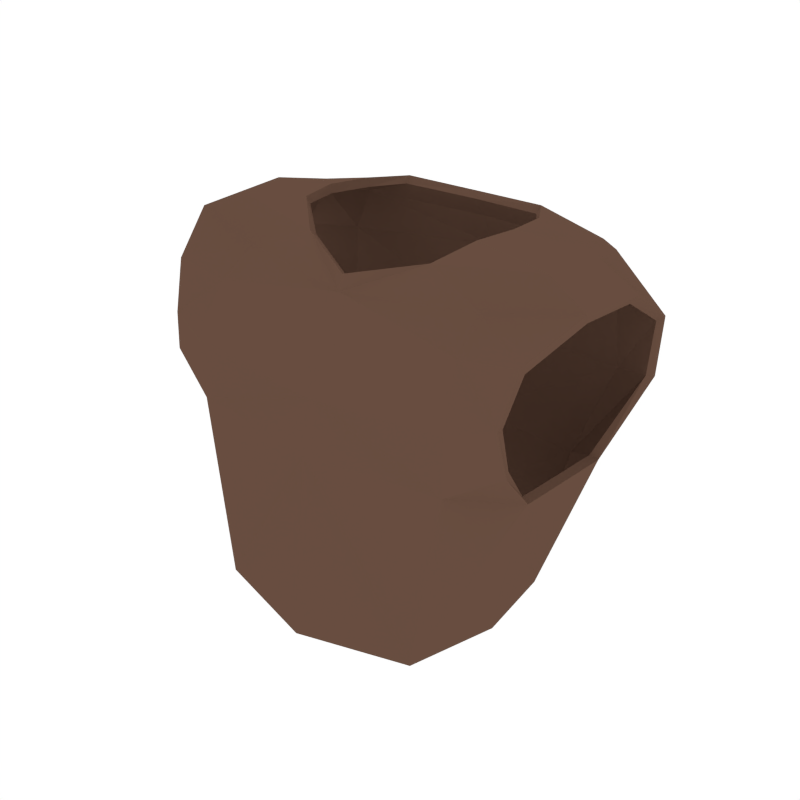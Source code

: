 # Source: Armor_Leather.blend  (saved by Blender 2.79.0; exported with 4.5.12 LTS)
import bpy
from mathutils import Matrix  # noqa: F401  (used for matrix-valued properties, if any)

bpy.ops.wm.read_factory_settings(use_empty=True)
scene = bpy.context.scene
scene.name = 'Scene'

# ---- collections
col_collection_1 = bpy.data.collections.new('Collection 1'); scene.collection.children.link(col_collection_1)

# ---- materials (node trees are filled in below, after node groups)
mat_brown = bpy.data.materials.new('Brown')
mat_brown.alpha_threshold = 0.0
mat_brown.diffuse_color = (0.1376, 0.07494, 0.05109, 1.0)
mat_brown.roughness = 0.5

# ---- material node trees

# ---- world
world_world = bpy.data.worlds.new('World'); scene.world = world_world
world_world.color = (1.0, 1.0, 1.0)
world_world.use_sun_shadow = False
world_world.sun_shadow_jitter_overblur = 0.0
world_world.cycles.sampling_method = 'NONE'
world_world.cycles.sample_map_resolution = 256

# ---- meshes
me_cylinder_048 = bpy.data.meshes.new('Cylinder.048')
me_cylinder_048.from_pydata([(0.4136, -0.1317, -0.04411), (0.3133, -0.2595, -0.01141), (0.4132, 0.1196, -0.06202), (0.291, 0.2551, -0.1497), (0.2513, -0.2712, -0.4182), (0.4788, -0.08478, 0.3312), (0.4264, -0.2024, 0.2569), (0.4707, 0.2238, 0.2288), (0.4877, 0.06734, 0.3216), (0.4586, 0.2336, 0.0942), (0.3813, -0.05774, 0.3728), (0.373, 0.1876, 0.3494), (0.4043, 0.06932, 0.3726), (0.3024, 0.2631, 0.3351), (0.4111, -0.2376, 0.1497), (0.3658, 0.2863, 0.0657), (0.3522, 0.2777, 0.2278), (0.2644, 0.2007, -0.3547), (0.3252, -0.09758, -0.3936), (0.3146, 0.07061, -0.3783), (0.4277, -0.2281, 0.05839), (0.2863, -0.1251, 0.2966), (0.2971, -0.2063, 0.2386), (0.3164, -0.2632, 0.1209), (0.2138, -0.03996, 0.3919), (0.218, 0.1579, 0.3866), (0.17, 0.237, 0.383), (0.2316, 0.05198, 0.3935), (0.1512, -0.09602, 0.3489), (-0.4136, -0.1317, -0.04411), (-0.3133, -0.2595, -0.01141), (-0.4132, 0.1196, -0.06202), (-0.291, 0.2551, -0.1497), (-0.2513, -0.2712, -0.4182), (-0.4788, -0.08478, 0.3312), (-0.4264, -0.2024, 0.2569), (-0.4707, 0.2238, 0.2288), (-0.4877, 0.06734, 0.3216), (-0.4586, 0.2336, 0.0942), (-0.3813, -0.05774, 0.3728), (-0.373, 0.1876, 0.3494), (-0.4043, 0.06932, 0.3726), (-0.3024, 0.2631, 0.3351), (-0.4111, -0.2376, 0.1497), (-0.3658, 0.2863, 0.0657), (-0.3522, 0.2777, 0.2278), (-0.2644, 0.2007, -0.3547), (-0.3252, -0.09758, -0.3936), (-0.3146, 0.07061, -0.3783), (-0.4277, -0.2281, 0.05839), (-0.2863, -0.1251, 0.2966), (-0.2971, -0.2063, 0.2386), (-0.3164, -0.2632, 0.1209), (-0.2138, -0.03996, 0.3919), (-0.218, 0.1579, 0.3866), (-0.17, 0.237, 0.383), (-0.2316, 0.05198, 0.3935), (-0.1512, -0.09602, 0.3489), (0.0, -0.1803, 0.2814), (0.0, 0.3013, 0.325), (0.0, 0.3352, 0.2449), (0.0, 0.3161, 0.0657), (0.0, 0.2898, -0.1505), (0.0, 0.2399, -0.3547), (0.0, -0.2237, 0.2154), (0.0, -0.3352, -0.427), (0.0, -0.2898, -0.025), (0.0, -0.2682, 0.09101), (0.0, -0.1681, 0.3136), (0.0, 0.2619, 0.3742), (0.3961, -0.1246, -0.03742), (0.3052, -0.2414, -0.008976), (0.3959, 0.1126, -0.05486), (0.2815, 0.2385, -0.1438), (0.241, -0.254, -0.4172), (0.4744, -0.07725, 0.3132), (0.4265, -0.1872, 0.2439), (0.4601, 0.2088, 0.2209), (0.4769, 0.06312, 0.3053), (0.4467, 0.2178, 0.0975), (0.3778, -0.05085, 0.3543), (0.3649, 0.1787, 0.3334), (0.397, 0.06645, 0.3542), (0.297, 0.2487, 0.3223), (0.4082, -0.2182, 0.1455), (0.3574, 0.2685, 0.06941), (0.3458, 0.2593, 0.2236), (0.2532, 0.1853, -0.3486), (0.3064, -0.0925, -0.389), (0.296, 0.06612, -0.3725), (0.4195, -0.2108, 0.0642), (0.2858, -0.1114, 0.2821), (0.2972, -0.1901, 0.2269), (0.3142, -0.2436, 0.1172), (0.2122, -0.03047, 0.3743), (0.2142, 0.1534, 0.3675), (0.1674, 0.2242, 0.3679), (0.229, 0.05079, 0.3737), (0.1489, -0.0809, 0.3361), (-0.3961, -0.1246, -0.03742), (-0.3052, -0.2414, -0.008976), (-0.3959, 0.1126, -0.05486), (-0.2815, 0.2385, -0.1438), (-0.241, -0.254, -0.4172), (-0.4744, -0.07725, 0.3132), (-0.4265, -0.1872, 0.2439), (-0.4601, 0.2088, 0.2209), (-0.4769, 0.06312, 0.3053), (-0.4467, 0.2178, 0.0975), (-0.3778, -0.05085, 0.3543), (-0.3649, 0.1787, 0.3334), (-0.397, 0.06645, 0.3542), (-0.297, 0.2487, 0.3223), (-0.4082, -0.2182, 0.1455), (-0.3574, 0.2685, 0.06941), (-0.3458, 0.2593, 0.2236), (-0.2532, 0.1853, -0.3486), (-0.3064, -0.0925, -0.389), (-0.296, 0.06612, -0.3725), (-0.4195, -0.2108, 0.0642), (-0.2858, -0.1114, 0.2821), (-0.2972, -0.1901, 0.2269), (-0.3142, -0.2436, 0.1172), (-0.2122, -0.03047, 0.3743), (-0.2142, 0.1534, 0.3675), (-0.1674, 0.2242, 0.3679), (-0.229, 0.05079, 0.3737), (-0.1489, -0.0809, 0.3361), (0.0, -0.1655, 0.268), (0.0, 0.2835, 0.3159), (0.0, 0.3154, 0.2423), (0.0, 0.2962, 0.06745), (0.0, 0.2702, -0.1465), (0.0, 0.2206, -0.3496), (0.0, -0.207, 0.2044), (0.0, -0.3152, -0.4281), (0.0, -0.2699, -0.02628), (0.0, -0.2487, 0.08657), (0.0, -0.1525, 0.301), (0.0, 0.2464, 0.3616)], [], [(27, 24, 10, 12), (25, 11, 13, 26), (22, 6, 21), (19, 2, 0, 18), (17, 3, 2, 19), (7, 11, 12, 8), (13, 16, 60, 59), (3, 15, 9, 2), (16, 15, 61, 60), (28, 68, 58, 21), (7, 9, 15, 16), (11, 7, 16, 13), (62, 61, 15, 3), (63, 62, 3, 17), (22, 23, 14, 6), (5, 10, 21, 6), (12, 10, 5, 8), (20, 1, 0), (4, 1, 66, 65), (64, 67, 23, 22), (1, 23, 67, 66), (22, 21, 58, 64), (10, 24, 28, 21), (59, 69, 26, 13), (11, 25, 27, 12), (4, 18, 0, 1), (1, 20, 14, 23), (56, 41, 39, 53), (54, 55, 42, 40), (51, 50, 35), (48, 47, 29, 31), (46, 48, 31, 32), (36, 37, 41, 40), (42, 59, 60, 45), (32, 31, 38, 44), (45, 60, 61, 44), (57, 50, 58, 68), (36, 45, 44, 38), (40, 42, 45, 36), (62, 32, 44, 61), (63, 46, 32, 62), (51, 35, 43, 52), (34, 35, 50, 39), (41, 37, 34, 39), (49, 29, 30), (33, 65, 66, 30), (64, 51, 52, 67), (30, 66, 67, 52), (51, 64, 58, 50), (39, 50, 57, 53), (59, 42, 55, 69), (40, 41, 56, 54), (33, 30, 29, 47), (30, 52, 43, 49), (97, 82, 80, 94), (95, 96, 83, 81), (92, 91, 76), (89, 88, 70, 72), (87, 89, 72, 73), (77, 78, 82, 81), (83, 129, 130, 86), (73, 72, 79, 85), (86, 130, 131, 85), (98, 91, 128, 138), (77, 86, 85, 79), (81, 83, 86, 77), (132, 73, 85, 131), (133, 87, 73, 132), (92, 76, 84, 93), (75, 76, 91, 80), (82, 78, 75, 80), (90, 70, 71), (74, 135, 136, 71), (134, 92, 93, 137), (71, 136, 137, 93), (92, 134, 128, 91), (80, 91, 98, 94), (129, 83, 96, 139), (81, 82, 97, 95), (74, 71, 70, 88), (71, 93, 84, 90), (126, 123, 109, 111), (124, 110, 112, 125), (121, 105, 120), (118, 101, 99, 117), (116, 102, 101, 118), (106, 110, 111, 107), (112, 115, 130, 129), (102, 114, 108, 101), (115, 114, 131, 130), (127, 138, 128, 120), (106, 108, 114, 115), (110, 106, 115, 112), (132, 131, 114, 102), (133, 132, 102, 116), (121, 122, 113, 105), (104, 109, 120, 105), (111, 109, 104, 107), (119, 100, 99), (103, 100, 136, 135), (134, 137, 122, 121), (100, 122, 137, 136), (121, 120, 128, 134), (109, 123, 127, 120), (129, 139, 125, 112), (110, 124, 126, 111), (103, 117, 99, 100), (100, 119, 113, 122), (0, 2, 72, 70), (5, 6, 76, 75), (7, 8, 78, 77), (9, 7, 77, 79), (2, 9, 79, 72), (17, 19, 89, 87), (19, 18, 88, 89), (20, 0, 70, 90), (6, 14, 84, 76), (14, 20, 90, 84), (63, 17, 87, 133), (8, 5, 75, 78), (4, 65, 135, 74), (68, 28, 98, 138), (28, 24, 94, 98), (25, 26, 96, 95), (26, 69, 139, 96), (27, 25, 95, 97), (24, 27, 97, 94), (18, 4, 74, 88), (31, 29, 99, 101), (35, 34, 104, 105), (37, 36, 106, 107), (36, 38, 108, 106), (38, 31, 101, 108), (48, 46, 116, 118), (47, 48, 118, 117), (29, 49, 119, 99), (43, 35, 105, 113), (49, 43, 113, 119), (46, 63, 133, 116), (34, 37, 107, 104), (65, 33, 103, 135), (57, 68, 138, 127), (53, 57, 127, 123), (55, 54, 124, 125), (69, 55, 125, 139), (54, 56, 126, 124), (56, 53, 123, 126), (33, 47, 117, 103)])
me_cylinder_048.materials.append(mat_brown)
me_cylinder_048.use_remesh_preserve_volume = False
me_cylinder_048.use_remesh_preserve_attributes = False
me_cylinder_048.use_mirror_vertex_groups = False
me_cylinder_048.update()

# ---- objects
ob_armor_leather = bpy.data.objects.new('Armor_Leather', me_cylinder_048)

# ---- transforms, parenting, visibility, modifiers, constraints
ob_armor_leather.location = (0.0, 0.0, 0.0)
ob_armor_leather.lineart.crease_threshold = 0.0

# ---- collection membership
col_collection_1.objects.link(ob_armor_leather)

# ---- scene / render settings (as saved in the file)
scene.frame_start = 1; scene.frame_end = 250; scene.frame_set(0)
scene.render.engine = 'CYCLES'
scene.render.resolution_x = 1000
scene.render.resolution_y = 1000
scene.render.dither_intensity = 0.0
scene.cycles.samples = 200
scene.cycles.sampling_pattern = 'TABULATED_SOBOL'
scene.cycles.light_sampling_threshold = 0.0
scene.cycles.use_adaptive_sampling = False
scene.cycles.use_light_tree = False
scene.cycles.caustics_reflective = False
scene.cycles.caustics_refractive = False
scene.cycles.blur_glossy = 0.0
scene.cycles.max_bounces = 2
scene.cycles.pixel_filter_type = 'GAUSSIAN'
scene.cycles.sample_clamp_indirect = 0.0
scene.view_settings.view_transform = 'Standard'
bpy.context.view_layer.update()

# ---- added for rendering (the .blend has no active camera): camera
cam_auto = bpy.data.cameras.new('AutoCamera')
cam_auto.lens = 50.0
cam_auto.sensor_width = 36.0
cam_auto.clip_end = 1000.0
ob_auto_camera = bpy.data.objects.new('AutoCamera', cam_auto)
scene.collection.objects.link(ob_auto_camera)
ob_auto_camera.location = (1.33309, -1.59971, 1.04917)
ob_auto_camera.rotation_euler = (1.09748, -7.21219e-08, 0.694738)
scene.camera = ob_auto_camera
bpy.context.view_layer.update()
